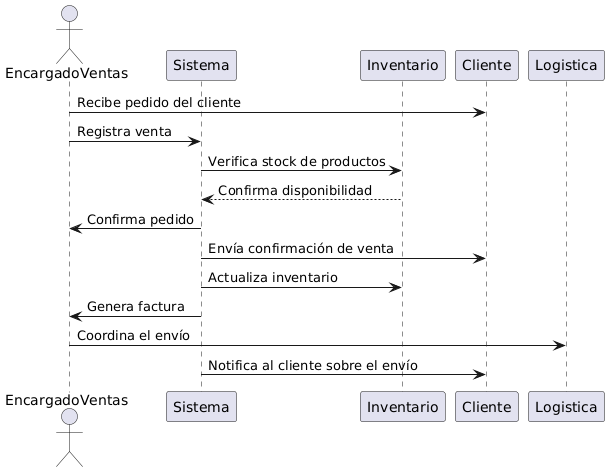

The diagram above was rendered by PlantUML. Its source (embedded in the PNG):
@startuml
actor EncargadoVentas as EV
participant Sistema
participant Inventario
participant Cliente
participant Logistica

EV -> Cliente: Recibe pedido del cliente
EV -> Sistema: Registra venta
Sistema -> Inventario: Verifica stock de productos
Inventario --> Sistema: Confirma disponibilidad
Sistema -> EV: Confirma pedido
Sistema -> Cliente: Envía confirmación de venta
Sistema -> Inventario: Actualiza inventario
Sistema -> EV: Genera factura
EV -> Logistica: Coordina el envío
Sistema -> Cliente: Notifica al cliente sobre el envío
@enduml